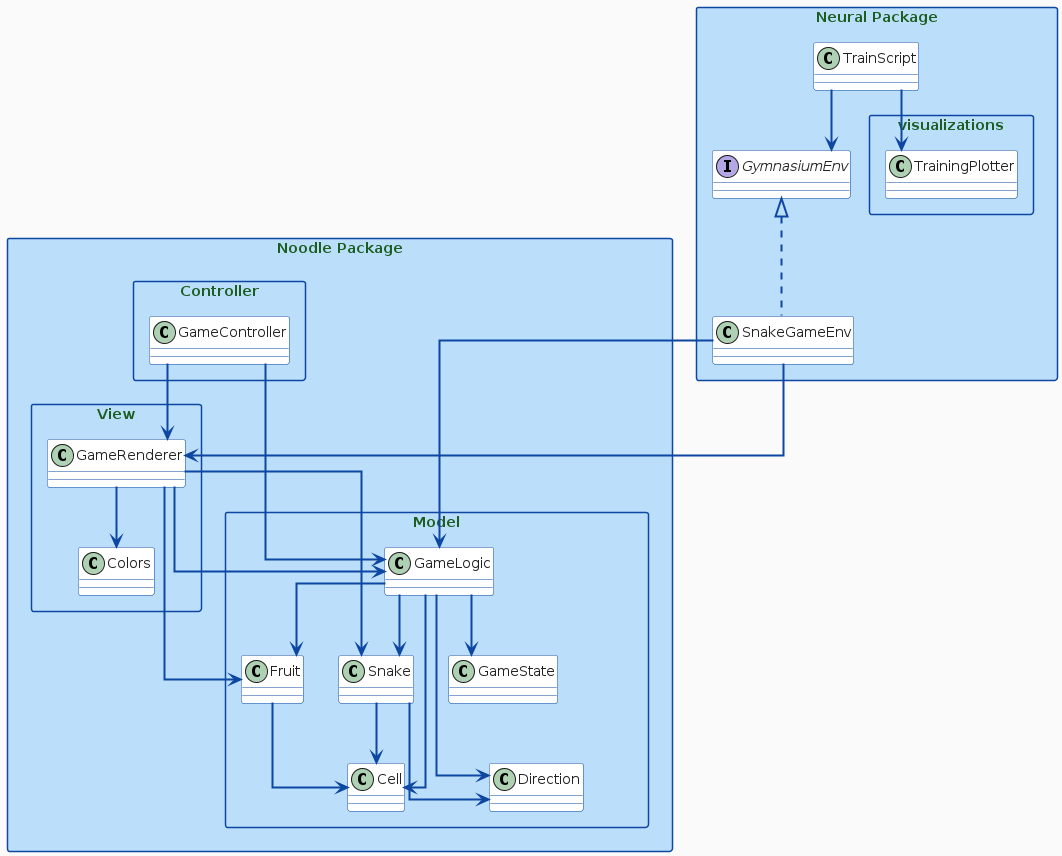

The diagram above was rendered by PlantUML. Its source (embedded in the PNG):
@startuml "Neural Noodle"

top to bottom direction
skinparam packageStyle rect

' Draw straight (orthonormal) arrows
skinparam linetype ortho

' Snake-game-inspired color palette
skinparam backgroundColor #FAFAFA
skinparam shadowing false

' Arrow styling (blue-ish arrows, green-ish font)
skinparam ArrowColor #0D47A1
skinparam ArrowThickness 2
skinparam ArrowFontColor #1B5E20

' Package styling (light blue backgrounds)
skinparam package {
  BackgroundColor #BBDEFB
  BorderColor #0D47A1
  FontColor #1B5E20
}

' Class styling (white with blue borders)
skinparam class {
  BackgroundColor #FFFFFF
  BorderColor #0D47A1
  FontColor #212121
}

' ----------------------------
' Noodle Package
' ----------------------------
package "Noodle Package" {
    package "Model" {
        class GameLogic
        class GameState
        class Snake
        class Fruit
        class Direction
        class Cell
    }

    package "View" {
        class GameRenderer
        class Colors
    }

    package "Controller" {
        class GameController
    }
}

' ----------------------------
' Neural Package
' ----------------------------
package "Neural Package" {
    class TrainScript

    package visualizations {
      class TrainingPlotter
    }

    interface GymnasiumEnv
    class SnakeGameEnv implements GymnasiumEnv
}

' ----------------------------
' Noodle Package Dependencies
' ----------------------------
GameController --> GameLogic
GameController --> GameRenderer

GameLogic --> GameState
GameLogic --> Snake
GameLogic --> Fruit
GameLogic --> Direction
GameLogic --> Cell

Snake --> Direction
Snake --> Cell

Fruit --> Cell

GameRenderer --> GameLogic
GameRenderer --> Snake
GameRenderer --> Fruit
GameRenderer --> Colors

' ----------------------------
' Neural Package Dependencies
' ----------------------------
TrainScript --> GymnasiumEnv
TrainScript --> TrainingPlotter
SnakeGameEnv --> GameLogic
SnakeGameEnv --> GameRenderer

@enduml